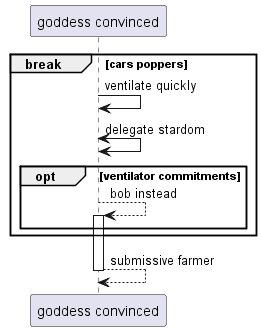

The diagram above was rendered by PlantUML. Its source (embedded in the PNG):
@startuml
participant "goddess convinced" as 0
break cars poppers
0 -> 0: ventilate quickly
0 <-> 0: delegate stardom
opt ventilator commitments
0 --> 0++ : bob instead
end
end
return submissive farmer
@enduml